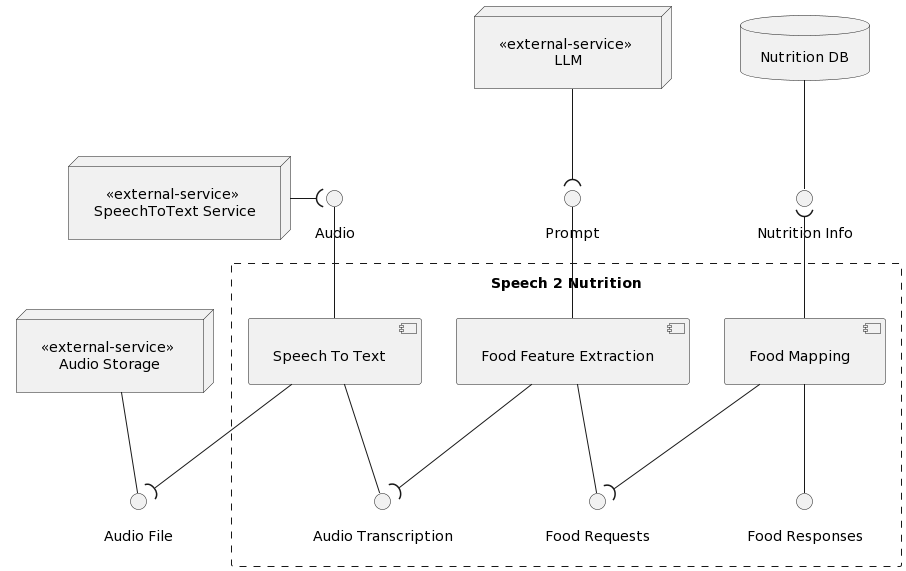

The diagram above was rendered by PlantUML. Its source (embedded in the PNG):
@startuml
skinparam padding 10
skinparam defaultTextAlignment center
' left to right direction
top to bottom direction

node "<<external-service>> \nLLM" as LLMService
node "<<external-service>> \nSpeechToText Service" as Speech2TextService
node "<<external-service>> \nAudio Storage" as AudioStorage
database "Nutrition DB" as NutritionDB

() "Audio File" as AudioFile
AudioStorage -- AudioFile

() "Audio" as Audio
Speech2TextService -( Audio

() "Prompt" as Prompt
LLMService --( Prompt

() "Nutrition Info" as NutritionData
NutritionDB -- NutritionData

rectangle "Speech 2 Nutrition" as Speech2Nutrition #line.dashed {
component [Speech To Text] as SpeechToText
component [Food Feature Extraction] as FoodFeatureExtraction
component [Food Mapping] as FoodMapping

    SpeechToText --( AudioFile
    () "Audio Transcription" as AudioTranscription
    SpeechToText -- AudioTranscription
    SpeechToText -u- Audio

    FoodFeatureExtraction --( AudioTranscription
    () "Food Requests" as FoodRequests
    FoodFeatureExtraction -- FoodRequests
    FoodFeatureExtraction -u- Prompt

    FoodMapping --( FoodRequests
    () "Food Responses" as FoodResponses
    FoodMapping -- FoodResponses
    FoodMapping -u-( NutritionData

}
@enduml